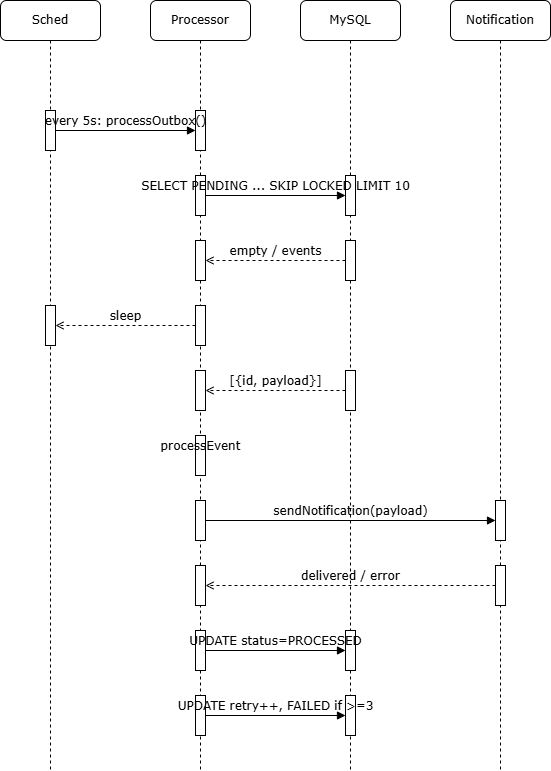

The diagram above was exported from draw.io. Its source (the exported page's mxGraphModel, read from the mxfile embedded in the PNG):
<mxGraphModel dx="1163" dy="745" grid="1" gridSize="10" guides="1" tooltips="1" connect="1" arrows="1" fold="1" page="1" pageScale="1" pageWidth="1100" pageHeight="850" background="none" math="0" shadow="0">
  <root>
    <mxCell id="0" />
    <mxCell id="1" parent="0" />
    <mxCell id="id-d31e5f065d0c" parent="1" style="shape=umlLifeline;perimeter=lifelinePerimeter;whiteSpace=wrap;html=1;container=1;collapsible=0;recursiveResize=0;outlineConnect=0;rounded=1;shadow=0;comic=0;labelBackgroundColor=none;strokeWidth=1;fontFamily=Verdana;fontSize=12;align=center;" value="Sched" vertex="1">
      <mxGeometry height="770" width="100" x="100" y="80" as="geometry" />
    </mxCell>
    <mxCell id="id-4ee2fcfe2e67" parent="id-d31e5f065d0c" style="html=1;points=[];perimeter=orthogonalPerimeter;rounded=0;shadow=0;comic=0;labelBackgroundColor=none;strokeWidth=1;fontFamily=Verdana;fontSize=12;align=center;" value="" vertex="1">
      <mxGeometry height="40" width="10" x="45" y="110" as="geometry" />
    </mxCell>
    <mxCell id="id-664df4980459" parent="id-d31e5f065d0c" style="html=1;points=[];perimeter=orthogonalPerimeter;rounded=0;shadow=0;comic=0;labelBackgroundColor=none;strokeWidth=1;fontFamily=Verdana;fontSize=12;align=center;" value="" vertex="1">
      <mxGeometry height="40" width="10" x="45" y="305" as="geometry" />
    </mxCell>
    <mxCell id="id-d022d4ccd5e8" parent="1" style="shape=umlLifeline;perimeter=lifelinePerimeter;whiteSpace=wrap;html=1;container=1;collapsible=0;recursiveResize=0;outlineConnect=0;rounded=1;shadow=0;comic=0;labelBackgroundColor=none;strokeWidth=1;fontFamily=Verdana;fontSize=12;align=center;" value="Processor" vertex="1">
      <mxGeometry height="770" width="100" x="250" y="80" as="geometry" />
    </mxCell>
    <mxCell id="id-a1a7f0c25a0f" parent="id-d022d4ccd5e8" style="html=1;points=[];perimeter=orthogonalPerimeter;rounded=0;shadow=0;comic=0;labelBackgroundColor=none;strokeWidth=1;fontFamily=Verdana;fontSize=12;align=center;" value="" vertex="1">
      <mxGeometry height="40" width="10" x="45" y="110" as="geometry" />
    </mxCell>
    <mxCell id="id-cbc9be7ab3a4" parent="id-d022d4ccd5e8" style="html=1;points=[];perimeter=orthogonalPerimeter;rounded=0;shadow=0;comic=0;labelBackgroundColor=none;strokeWidth=1;fontFamily=Verdana;fontSize=12;align=center;" value="" vertex="1">
      <mxGeometry height="40" width="10" x="45" y="175" as="geometry" />
    </mxCell>
    <mxCell id="id-0fba50a3270b" parent="id-d022d4ccd5e8" style="html=1;points=[];perimeter=orthogonalPerimeter;rounded=0;shadow=0;comic=0;labelBackgroundColor=none;strokeWidth=1;fontFamily=Verdana;fontSize=12;align=center;" value="" vertex="1">
      <mxGeometry height="40" width="10" x="45" y="240" as="geometry" />
    </mxCell>
    <mxCell id="id-d217b5d290e5" parent="id-d022d4ccd5e8" style="html=1;points=[];perimeter=orthogonalPerimeter;rounded=0;shadow=0;comic=0;labelBackgroundColor=none;strokeWidth=1;fontFamily=Verdana;fontSize=12;align=center;" value="" vertex="1">
      <mxGeometry height="40" width="10" x="45" y="305" as="geometry" />
    </mxCell>
    <mxCell id="id-bc184bba9b88" parent="id-d022d4ccd5e8" style="html=1;points=[];perimeter=orthogonalPerimeter;rounded=0;shadow=0;comic=0;labelBackgroundColor=none;strokeWidth=1;fontFamily=Verdana;fontSize=12;align=center;" value="" vertex="1">
      <mxGeometry height="40" width="10" x="45" y="370" as="geometry" />
    </mxCell>
    <mxCell id="id-3c59f2e35d2a" parent="id-d022d4ccd5e8" style="html=1;points=[];perimeter=orthogonalPerimeter;rounded=0;shadow=0;comic=0;labelBackgroundColor=none;strokeWidth=1;fontFamily=Verdana;fontSize=12;align=center;" value="" vertex="1">
      <mxGeometry height="40" width="10" x="45" y="435" as="geometry" />
    </mxCell>
    <mxCell id="id-bcb46965c7f9" parent="id-d022d4ccd5e8" style="html=1;points=[];perimeter=orthogonalPerimeter;rounded=0;shadow=0;comic=0;labelBackgroundColor=none;strokeWidth=1;fontFamily=Verdana;fontSize=12;align=center;" value="" vertex="1">
      <mxGeometry height="40" width="10" x="45" y="435" as="geometry" />
    </mxCell>
    <mxCell id="id-fbb6d51c422c" parent="id-d022d4ccd5e8" style="html=1;points=[];perimeter=orthogonalPerimeter;rounded=0;shadow=0;comic=0;labelBackgroundColor=none;strokeWidth=1;fontFamily=Verdana;fontSize=12;align=center;" value="" vertex="1">
      <mxGeometry height="40" width="10" x="45" y="500" as="geometry" />
    </mxCell>
    <mxCell id="id-fed9f0f2b305" parent="id-d022d4ccd5e8" style="html=1;points=[];perimeter=orthogonalPerimeter;rounded=0;shadow=0;comic=0;labelBackgroundColor=none;strokeWidth=1;fontFamily=Verdana;fontSize=12;align=center;" value="" vertex="1">
      <mxGeometry height="40" width="10" x="45" y="565" as="geometry" />
    </mxCell>
    <mxCell id="id-a0415903cb1e" parent="id-d022d4ccd5e8" style="html=1;points=[];perimeter=orthogonalPerimeter;rounded=0;shadow=0;comic=0;labelBackgroundColor=none;strokeWidth=1;fontFamily=Verdana;fontSize=12;align=center;" value="" vertex="1">
      <mxGeometry height="40" width="10" x="45" y="630" as="geometry" />
    </mxCell>
    <mxCell id="id-5849e103a9a7" parent="id-d022d4ccd5e8" style="html=1;points=[];perimeter=orthogonalPerimeter;rounded=0;shadow=0;comic=0;labelBackgroundColor=none;strokeWidth=1;fontFamily=Verdana;fontSize=12;align=center;" value="" vertex="1">
      <mxGeometry height="40" width="10" x="45" y="695" as="geometry" />
    </mxCell>
    <mxCell id="id-e4f98c80c0e1" parent="1" style="shape=umlLifeline;perimeter=lifelinePerimeter;whiteSpace=wrap;html=1;container=1;collapsible=0;recursiveResize=0;outlineConnect=0;rounded=1;shadow=0;comic=0;labelBackgroundColor=none;strokeWidth=1;fontFamily=Verdana;fontSize=12;align=center;" value="MySQL" vertex="1">
      <mxGeometry height="770" width="100" x="400" y="80" as="geometry" />
    </mxCell>
    <mxCell id="id-561ffe7f8962" parent="id-e4f98c80c0e1" style="html=1;points=[];perimeter=orthogonalPerimeter;rounded=0;shadow=0;comic=0;labelBackgroundColor=none;strokeWidth=1;fontFamily=Verdana;fontSize=12;align=center;" value="" vertex="1">
      <mxGeometry height="40" width="10" x="45" y="175" as="geometry" />
    </mxCell>
    <mxCell id="id-06438819aabf" parent="id-e4f98c80c0e1" style="html=1;points=[];perimeter=orthogonalPerimeter;rounded=0;shadow=0;comic=0;labelBackgroundColor=none;strokeWidth=1;fontFamily=Verdana;fontSize=12;align=center;" value="" vertex="1">
      <mxGeometry height="40" width="10" x="45" y="240" as="geometry" />
    </mxCell>
    <mxCell id="id-6113a7836312" parent="id-e4f98c80c0e1" style="html=1;points=[];perimeter=orthogonalPerimeter;rounded=0;shadow=0;comic=0;labelBackgroundColor=none;strokeWidth=1;fontFamily=Verdana;fontSize=12;align=center;" value="" vertex="1">
      <mxGeometry height="40" width="10" x="45" y="370" as="geometry" />
    </mxCell>
    <mxCell id="id-1df5a7a675ef" parent="id-e4f98c80c0e1" style="html=1;points=[];perimeter=orthogonalPerimeter;rounded=0;shadow=0;comic=0;labelBackgroundColor=none;strokeWidth=1;fontFamily=Verdana;fontSize=12;align=center;" value="" vertex="1">
      <mxGeometry height="40" width="10" x="45" y="630" as="geometry" />
    </mxCell>
    <mxCell id="id-8bf83e501b87" parent="id-e4f98c80c0e1" style="html=1;points=[];perimeter=orthogonalPerimeter;rounded=0;shadow=0;comic=0;labelBackgroundColor=none;strokeWidth=1;fontFamily=Verdana;fontSize=12;align=center;" value="" vertex="1">
      <mxGeometry height="40" width="10" x="45" y="695" as="geometry" />
    </mxCell>
    <mxCell id="id-275ab9552f8c" parent="1" style="shape=umlLifeline;perimeter=lifelinePerimeter;whiteSpace=wrap;html=1;container=1;collapsible=0;recursiveResize=0;outlineConnect=0;rounded=1;shadow=0;comic=0;labelBackgroundColor=none;strokeWidth=1;fontFamily=Verdana;fontSize=12;align=center;" value="Notification" vertex="1">
      <mxGeometry height="770" width="100" x="550" y="80" as="geometry" />
    </mxCell>
    <mxCell id="id-0848b837322d" parent="id-275ab9552f8c" style="html=1;points=[];perimeter=orthogonalPerimeter;rounded=0;shadow=0;comic=0;labelBackgroundColor=none;strokeWidth=1;fontFamily=Verdana;fontSize=12;align=center;" value="" vertex="1">
      <mxGeometry height="40" width="10" x="45" y="500" as="geometry" />
    </mxCell>
    <mxCell id="id-3a7de70dcd55" parent="id-275ab9552f8c" style="html=1;points=[];perimeter=orthogonalPerimeter;rounded=0;shadow=0;comic=0;labelBackgroundColor=none;strokeWidth=1;fontFamily=Verdana;fontSize=12;align=center;" value="" vertex="1">
      <mxGeometry height="40" width="10" x="45" y="565" as="geometry" />
    </mxCell>
    <mxCell id="id-a5ab4ab262df" edge="1" parent="1" source="id-4ee2fcfe2e67" style="html=1;verticalAlign=bottom;labelBackgroundColor=none;fontFamily=Verdana;fontSize=12;edgeStyle=elbowEdgeStyle;elbow=vertical;endArrow=block;dashed=0;" target="id-a1a7f0c25a0f" value="every 5s: processOutbox()">
      <mxGeometry relative="1" as="geometry">
        <Array as="points">
          <mxPoint x="150" y="190" />
          <mxPoint x="300" y="190" />
        </Array>
      </mxGeometry>
    </mxCell>
    <mxCell id="id-c1974a00f46f" edge="1" parent="1" source="id-cbc9be7ab3a4" style="html=1;verticalAlign=bottom;labelBackgroundColor=none;fontFamily=Verdana;fontSize=12;edgeStyle=elbowEdgeStyle;elbow=vertical;endArrow=block;dashed=0;" target="id-561ffe7f8962" value="SELECT PENDING ... SKIP LOCKED LIMIT 10">
      <mxGeometry relative="1" as="geometry">
        <Array as="points">
          <mxPoint x="300" y="255" />
          <mxPoint x="450" y="255" />
        </Array>
      </mxGeometry>
    </mxCell>
    <mxCell id="id-0126cdd1e299" edge="1" parent="1" source="id-06438819aabf" style="html=1;verticalAlign=bottom;labelBackgroundColor=none;fontFamily=Verdana;fontSize=12;edgeStyle=elbowEdgeStyle;elbow=vertical;endArrow=open;dashed=1;" target="id-0fba50a3270b" value="empty / events">
      <mxGeometry relative="1" as="geometry">
        <Array as="points">
          <mxPoint x="450" y="320" />
          <mxPoint x="300" y="320" />
        </Array>
      </mxGeometry>
    </mxCell>
    <mxCell id="id-3c8ed18b0e13" edge="1" parent="1" source="id-d217b5d290e5" style="html=1;verticalAlign=bottom;labelBackgroundColor=none;fontFamily=Verdana;fontSize=12;edgeStyle=elbowEdgeStyle;elbow=vertical;endArrow=open;dashed=1;" target="id-664df4980459" value="sleep">
      <mxGeometry relative="1" as="geometry">
        <Array as="points">
          <mxPoint x="300" y="385" />
          <mxPoint x="150" y="385" />
        </Array>
      </mxGeometry>
    </mxCell>
    <mxCell id="id-69b4349bcedb" edge="1" parent="1" source="id-6113a7836312" style="html=1;verticalAlign=bottom;labelBackgroundColor=none;fontFamily=Verdana;fontSize=12;edgeStyle=elbowEdgeStyle;elbow=vertical;endArrow=open;dashed=1;" target="id-bc184bba9b88" value="[{id, payload}]">
      <mxGeometry relative="1" as="geometry">
        <Array as="points">
          <mxPoint x="450" y="450" />
          <mxPoint x="300" y="450" />
        </Array>
      </mxGeometry>
    </mxCell>
    <mxCell id="id-6092a5a8f15a" edge="1" parent="1" source="id-3c59f2e35d2a" style="html=1;verticalAlign=bottom;labelBackgroundColor=none;fontFamily=Verdana;fontSize=12;edgeStyle=elbowEdgeStyle;elbow=vertical;endArrow=block;dashed=0;" target="id-bcb46965c7f9" value="processEvent">
      <mxGeometry relative="1" as="geometry">
        <Array as="points">
          <mxPoint x="300" y="515" />
          <mxPoint x="300" y="515" />
        </Array>
      </mxGeometry>
    </mxCell>
    <mxCell id="id-53e6d2e9de89" edge="1" parent="1" source="id-fbb6d51c422c" style="html=1;verticalAlign=bottom;labelBackgroundColor=none;fontFamily=Verdana;fontSize=12;edgeStyle=elbowEdgeStyle;elbow=vertical;endArrow=block;dashed=0;" target="id-0848b837322d" value="sendNotification(payload)">
      <mxGeometry relative="1" as="geometry">
        <Array as="points">
          <mxPoint x="300" y="580" />
          <mxPoint x="600" y="580" />
        </Array>
      </mxGeometry>
    </mxCell>
    <mxCell id="id-cc5a983627c0" edge="1" parent="1" source="id-3a7de70dcd55" style="html=1;verticalAlign=bottom;labelBackgroundColor=none;fontFamily=Verdana;fontSize=12;edgeStyle=elbowEdgeStyle;elbow=vertical;endArrow=open;dashed=1;" target="id-fed9f0f2b305" value="delivered / error">
      <mxGeometry relative="1" as="geometry">
        <Array as="points">
          <mxPoint x="600" y="645" />
          <mxPoint x="300" y="645" />
        </Array>
      </mxGeometry>
    </mxCell>
    <mxCell id="id-f3a3d9647d06" edge="1" parent="1" source="id-a0415903cb1e" style="html=1;verticalAlign=bottom;labelBackgroundColor=none;fontFamily=Verdana;fontSize=12;edgeStyle=elbowEdgeStyle;elbow=vertical;endArrow=block;dashed=0;" target="id-1df5a7a675ef" value="UPDATE status=PROCESSED">
      <mxGeometry relative="1" as="geometry">
        <Array as="points">
          <mxPoint x="300" y="710" />
          <mxPoint x="450" y="710" />
        </Array>
      </mxGeometry>
    </mxCell>
    <mxCell id="id-ec41b0b9a93a" edge="1" parent="1" source="id-5849e103a9a7" style="html=1;verticalAlign=bottom;labelBackgroundColor=none;fontFamily=Verdana;fontSize=12;edgeStyle=elbowEdgeStyle;elbow=vertical;endArrow=block;dashed=0;" target="id-8bf83e501b87" value="UPDATE retry++, FAILED if &gt;=3">
      <mxGeometry relative="1" as="geometry">
        <Array as="points">
          <mxPoint x="300" y="775" />
          <mxPoint x="450" y="775" />
        </Array>
      </mxGeometry>
    </mxCell>
  </root>
</mxGraphModel>